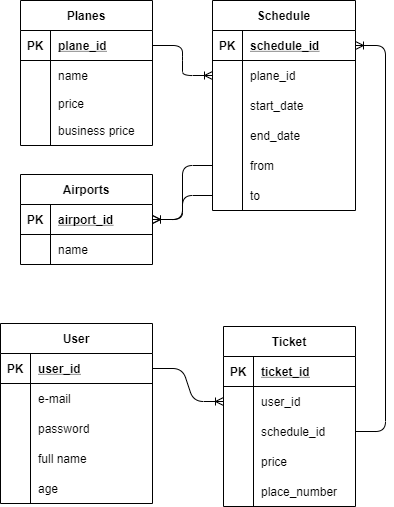

The diagram above was exported from draw.io. Its source (the exported page's mxGraphModel, read from the mxfile embedded in the PNG):
<mxGraphModel dx="215" dy="879" grid="0" gridSize="10" guides="1" tooltips="1" connect="1" arrows="1" fold="1" page="0" pageScale="1" pageWidth="850" pageHeight="1100" math="0" shadow="0" extFonts="Permanent Marker^https://fonts.googleapis.com/css?family=Permanent+Marker">
  <root>
    <mxCell id="0" />
    <mxCell id="1" parent="0" />
    <mxCell id="C-vyLk0tnHw3VtMMgP7b-2" value="Planes" style="shape=table;startSize=30;container=1;collapsible=1;childLayout=tableLayout;fixedRows=1;rowLines=0;fontStyle=1;align=center;resizeLast=1;" parent="1" vertex="1">
      <mxGeometry x="96" y="-116" width="132" height="145" as="geometry" />
    </mxCell>
    <mxCell id="C-vyLk0tnHw3VtMMgP7b-3" value="" style="shape=partialRectangle;collapsible=0;dropTarget=0;pointerEvents=0;fillColor=none;points=[[0,0.5],[1,0.5]];portConstraint=eastwest;top=0;left=0;right=0;bottom=1;" parent="C-vyLk0tnHw3VtMMgP7b-2" vertex="1">
      <mxGeometry y="30" width="132" height="30" as="geometry" />
    </mxCell>
    <mxCell id="C-vyLk0tnHw3VtMMgP7b-4" value="PK" style="shape=partialRectangle;overflow=hidden;connectable=0;fillColor=none;top=0;left=0;bottom=0;right=0;fontStyle=1;" parent="C-vyLk0tnHw3VtMMgP7b-3" vertex="1">
      <mxGeometry width="30" height="30" as="geometry" />
    </mxCell>
    <mxCell id="C-vyLk0tnHw3VtMMgP7b-5" value="plane_id" style="shape=partialRectangle;overflow=hidden;connectable=0;fillColor=none;top=0;left=0;bottom=0;right=0;align=left;spacingLeft=6;fontStyle=5;" parent="C-vyLk0tnHw3VtMMgP7b-3" vertex="1">
      <mxGeometry x="30" width="102" height="30" as="geometry" />
    </mxCell>
    <mxCell id="C-vyLk0tnHw3VtMMgP7b-6" value="" style="shape=partialRectangle;collapsible=0;dropTarget=0;pointerEvents=0;fillColor=none;points=[[0,0.5],[1,0.5]];portConstraint=eastwest;top=0;left=0;right=0;bottom=0;" parent="C-vyLk0tnHw3VtMMgP7b-2" vertex="1">
      <mxGeometry y="60" width="132" height="30" as="geometry" />
    </mxCell>
    <mxCell id="C-vyLk0tnHw3VtMMgP7b-7" value="" style="shape=partialRectangle;overflow=hidden;connectable=0;fillColor=none;top=0;left=0;bottom=0;right=0;" parent="C-vyLk0tnHw3VtMMgP7b-6" vertex="1">
      <mxGeometry width="30" height="30" as="geometry" />
    </mxCell>
    <mxCell id="C-vyLk0tnHw3VtMMgP7b-8" value="name" style="shape=partialRectangle;overflow=hidden;connectable=0;fillColor=none;top=0;left=0;bottom=0;right=0;align=left;spacingLeft=6;" parent="C-vyLk0tnHw3VtMMgP7b-6" vertex="1">
      <mxGeometry x="30" width="102" height="30" as="geometry" />
    </mxCell>
    <mxCell id="C-vyLk0tnHw3VtMMgP7b-9" value="" style="shape=partialRectangle;collapsible=0;dropTarget=0;pointerEvents=0;fillColor=none;points=[[0,0.5],[1,0.5]];portConstraint=eastwest;top=0;left=0;right=0;bottom=0;" parent="C-vyLk0tnHw3VtMMgP7b-2" vertex="1">
      <mxGeometry y="90" width="132" height="25" as="geometry" />
    </mxCell>
    <mxCell id="C-vyLk0tnHw3VtMMgP7b-10" value="" style="shape=partialRectangle;overflow=hidden;connectable=0;fillColor=none;top=0;left=0;bottom=0;right=0;" parent="C-vyLk0tnHw3VtMMgP7b-9" vertex="1">
      <mxGeometry width="30" height="25" as="geometry" />
    </mxCell>
    <mxCell id="C-vyLk0tnHw3VtMMgP7b-11" value="price" style="shape=partialRectangle;overflow=hidden;connectable=0;fillColor=none;top=0;left=0;bottom=0;right=0;align=left;spacingLeft=6;" parent="C-vyLk0tnHw3VtMMgP7b-9" vertex="1">
      <mxGeometry x="30" width="102" height="25" as="geometry" />
    </mxCell>
    <mxCell id="U3h-pYtFVbUW-kCAF7rb-18" value="" style="shape=partialRectangle;collapsible=0;dropTarget=0;pointerEvents=0;fillColor=none;points=[[0,0.5],[1,0.5]];portConstraint=eastwest;top=0;left=0;right=0;bottom=0;" vertex="1" parent="C-vyLk0tnHw3VtMMgP7b-2">
      <mxGeometry y="115" width="132" height="30" as="geometry" />
    </mxCell>
    <mxCell id="U3h-pYtFVbUW-kCAF7rb-19" value="" style="shape=partialRectangle;overflow=hidden;connectable=0;fillColor=none;top=0;left=0;bottom=0;right=0;" vertex="1" parent="U3h-pYtFVbUW-kCAF7rb-18">
      <mxGeometry width="30" height="30" as="geometry" />
    </mxCell>
    <mxCell id="U3h-pYtFVbUW-kCAF7rb-20" value="business price" style="shape=partialRectangle;overflow=hidden;connectable=0;fillColor=none;top=0;left=0;bottom=0;right=0;align=left;spacingLeft=6;" vertex="1" parent="U3h-pYtFVbUW-kCAF7rb-18">
      <mxGeometry x="30" width="102" height="30" as="geometry" />
    </mxCell>
    <mxCell id="C-vyLk0tnHw3VtMMgP7b-13" value="Schedule" style="shape=table;startSize=30;container=1;collapsible=1;childLayout=tableLayout;fixedRows=1;rowLines=0;fontStyle=1;align=center;resizeLast=1;" parent="1" vertex="1">
      <mxGeometry x="288" y="-116" width="143" height="210" as="geometry" />
    </mxCell>
    <mxCell id="C-vyLk0tnHw3VtMMgP7b-14" value="" style="shape=partialRectangle;collapsible=0;dropTarget=0;pointerEvents=0;fillColor=none;points=[[0,0.5],[1,0.5]];portConstraint=eastwest;top=0;left=0;right=0;bottom=1;" parent="C-vyLk0tnHw3VtMMgP7b-13" vertex="1">
      <mxGeometry y="30" width="143" height="30" as="geometry" />
    </mxCell>
    <mxCell id="C-vyLk0tnHw3VtMMgP7b-15" value="PK" style="shape=partialRectangle;overflow=hidden;connectable=0;fillColor=none;top=0;left=0;bottom=0;right=0;fontStyle=1;" parent="C-vyLk0tnHw3VtMMgP7b-14" vertex="1">
      <mxGeometry width="30" height="30" as="geometry" />
    </mxCell>
    <mxCell id="C-vyLk0tnHw3VtMMgP7b-16" value="schedule_id" style="shape=partialRectangle;overflow=hidden;connectable=0;fillColor=none;top=0;left=0;bottom=0;right=0;align=left;spacingLeft=6;fontStyle=5;" parent="C-vyLk0tnHw3VtMMgP7b-14" vertex="1">
      <mxGeometry x="30" width="113" height="30" as="geometry" />
    </mxCell>
    <mxCell id="C-vyLk0tnHw3VtMMgP7b-17" value="" style="shape=partialRectangle;collapsible=0;dropTarget=0;pointerEvents=0;fillColor=none;points=[[0,0.5],[1,0.5]];portConstraint=eastwest;top=0;left=0;right=0;bottom=0;" parent="C-vyLk0tnHw3VtMMgP7b-13" vertex="1">
      <mxGeometry y="60" width="143" height="30" as="geometry" />
    </mxCell>
    <mxCell id="C-vyLk0tnHw3VtMMgP7b-18" value="" style="shape=partialRectangle;overflow=hidden;connectable=0;fillColor=none;top=0;left=0;bottom=0;right=0;" parent="C-vyLk0tnHw3VtMMgP7b-17" vertex="1">
      <mxGeometry width="30" height="30" as="geometry" />
    </mxCell>
    <mxCell id="C-vyLk0tnHw3VtMMgP7b-19" value="plane_id" style="shape=partialRectangle;overflow=hidden;connectable=0;fillColor=none;top=0;left=0;bottom=0;right=0;align=left;spacingLeft=6;" parent="C-vyLk0tnHw3VtMMgP7b-17" vertex="1">
      <mxGeometry x="30" width="113" height="30" as="geometry" />
    </mxCell>
    <mxCell id="C-vyLk0tnHw3VtMMgP7b-20" value="" style="shape=partialRectangle;collapsible=0;dropTarget=0;pointerEvents=0;fillColor=none;points=[[0,0.5],[1,0.5]];portConstraint=eastwest;top=0;left=0;right=0;bottom=0;" parent="C-vyLk0tnHw3VtMMgP7b-13" vertex="1">
      <mxGeometry y="90" width="143" height="30" as="geometry" />
    </mxCell>
    <mxCell id="C-vyLk0tnHw3VtMMgP7b-21" value="" style="shape=partialRectangle;overflow=hidden;connectable=0;fillColor=none;top=0;left=0;bottom=0;right=0;" parent="C-vyLk0tnHw3VtMMgP7b-20" vertex="1">
      <mxGeometry width="30" height="30" as="geometry" />
    </mxCell>
    <mxCell id="C-vyLk0tnHw3VtMMgP7b-22" value="start_date" style="shape=partialRectangle;overflow=hidden;connectable=0;fillColor=none;top=0;left=0;bottom=0;right=0;align=left;spacingLeft=6;" parent="C-vyLk0tnHw3VtMMgP7b-20" vertex="1">
      <mxGeometry x="30" width="113" height="30" as="geometry" />
    </mxCell>
    <mxCell id="U3h-pYtFVbUW-kCAF7rb-21" value="" style="shape=partialRectangle;collapsible=0;dropTarget=0;pointerEvents=0;fillColor=none;points=[[0,0.5],[1,0.5]];portConstraint=eastwest;top=0;left=0;right=0;bottom=0;" vertex="1" parent="C-vyLk0tnHw3VtMMgP7b-13">
      <mxGeometry y="120" width="143" height="30" as="geometry" />
    </mxCell>
    <mxCell id="U3h-pYtFVbUW-kCAF7rb-22" value="" style="shape=partialRectangle;overflow=hidden;connectable=0;fillColor=none;top=0;left=0;bottom=0;right=0;" vertex="1" parent="U3h-pYtFVbUW-kCAF7rb-21">
      <mxGeometry width="30" height="30" as="geometry" />
    </mxCell>
    <mxCell id="U3h-pYtFVbUW-kCAF7rb-23" value="end_date" style="shape=partialRectangle;overflow=hidden;connectable=0;fillColor=none;top=0;left=0;bottom=0;right=0;align=left;spacingLeft=6;" vertex="1" parent="U3h-pYtFVbUW-kCAF7rb-21">
      <mxGeometry x="30" width="113" height="30" as="geometry" />
    </mxCell>
    <mxCell id="U3h-pYtFVbUW-kCAF7rb-24" value="" style="shape=partialRectangle;collapsible=0;dropTarget=0;pointerEvents=0;fillColor=none;points=[[0,0.5],[1,0.5]];portConstraint=eastwest;top=0;left=0;right=0;bottom=0;" vertex="1" parent="C-vyLk0tnHw3VtMMgP7b-13">
      <mxGeometry y="150" width="143" height="30" as="geometry" />
    </mxCell>
    <mxCell id="U3h-pYtFVbUW-kCAF7rb-25" value="" style="shape=partialRectangle;overflow=hidden;connectable=0;fillColor=none;top=0;left=0;bottom=0;right=0;" vertex="1" parent="U3h-pYtFVbUW-kCAF7rb-24">
      <mxGeometry width="30" height="30" as="geometry" />
    </mxCell>
    <mxCell id="U3h-pYtFVbUW-kCAF7rb-26" value="from" style="shape=partialRectangle;overflow=hidden;connectable=0;fillColor=none;top=0;left=0;bottom=0;right=0;align=left;spacingLeft=6;" vertex="1" parent="U3h-pYtFVbUW-kCAF7rb-24">
      <mxGeometry x="30" width="113" height="30" as="geometry" />
    </mxCell>
    <mxCell id="U3h-pYtFVbUW-kCAF7rb-27" value="" style="shape=partialRectangle;collapsible=0;dropTarget=0;pointerEvents=0;fillColor=none;points=[[0,0.5],[1,0.5]];portConstraint=eastwest;top=0;left=0;right=0;bottom=0;" vertex="1" parent="C-vyLk0tnHw3VtMMgP7b-13">
      <mxGeometry y="180" width="143" height="30" as="geometry" />
    </mxCell>
    <mxCell id="U3h-pYtFVbUW-kCAF7rb-28" value="" style="shape=partialRectangle;overflow=hidden;connectable=0;fillColor=none;top=0;left=0;bottom=0;right=0;" vertex="1" parent="U3h-pYtFVbUW-kCAF7rb-27">
      <mxGeometry width="30" height="30" as="geometry" />
    </mxCell>
    <mxCell id="U3h-pYtFVbUW-kCAF7rb-29" value="to" style="shape=partialRectangle;overflow=hidden;connectable=0;fillColor=none;top=0;left=0;bottom=0;right=0;align=left;spacingLeft=6;" vertex="1" parent="U3h-pYtFVbUW-kCAF7rb-27">
      <mxGeometry x="30" width="113" height="30" as="geometry" />
    </mxCell>
    <mxCell id="C-vyLk0tnHw3VtMMgP7b-23" value="User" style="shape=table;startSize=30;container=1;collapsible=1;childLayout=tableLayout;fixedRows=1;rowLines=0;fontStyle=1;align=center;resizeLast=1;" parent="1" vertex="1">
      <mxGeometry x="76" y="207" width="152" height="180" as="geometry" />
    </mxCell>
    <mxCell id="C-vyLk0tnHw3VtMMgP7b-24" value="" style="shape=partialRectangle;collapsible=0;dropTarget=0;pointerEvents=0;fillColor=none;points=[[0,0.5],[1,0.5]];portConstraint=eastwest;top=0;left=0;right=0;bottom=1;" parent="C-vyLk0tnHw3VtMMgP7b-23" vertex="1">
      <mxGeometry y="30" width="152" height="30" as="geometry" />
    </mxCell>
    <mxCell id="C-vyLk0tnHw3VtMMgP7b-25" value="PK" style="shape=partialRectangle;overflow=hidden;connectable=0;fillColor=none;top=0;left=0;bottom=0;right=0;fontStyle=1;" parent="C-vyLk0tnHw3VtMMgP7b-24" vertex="1">
      <mxGeometry width="30" height="30" as="geometry" />
    </mxCell>
    <mxCell id="C-vyLk0tnHw3VtMMgP7b-26" value="user_id" style="shape=partialRectangle;overflow=hidden;connectable=0;fillColor=none;top=0;left=0;bottom=0;right=0;align=left;spacingLeft=6;fontStyle=5;" parent="C-vyLk0tnHw3VtMMgP7b-24" vertex="1">
      <mxGeometry x="30" width="122" height="30" as="geometry" />
    </mxCell>
    <mxCell id="C-vyLk0tnHw3VtMMgP7b-27" value="" style="shape=partialRectangle;collapsible=0;dropTarget=0;pointerEvents=0;fillColor=none;points=[[0,0.5],[1,0.5]];portConstraint=eastwest;top=0;left=0;right=0;bottom=0;" parent="C-vyLk0tnHw3VtMMgP7b-23" vertex="1">
      <mxGeometry y="60" width="152" height="30" as="geometry" />
    </mxCell>
    <mxCell id="C-vyLk0tnHw3VtMMgP7b-28" value="" style="shape=partialRectangle;overflow=hidden;connectable=0;fillColor=none;top=0;left=0;bottom=0;right=0;" parent="C-vyLk0tnHw3VtMMgP7b-27" vertex="1">
      <mxGeometry width="30" height="30" as="geometry" />
    </mxCell>
    <mxCell id="C-vyLk0tnHw3VtMMgP7b-29" value="e-mail" style="shape=partialRectangle;overflow=hidden;connectable=0;fillColor=none;top=0;left=0;bottom=0;right=0;align=left;spacingLeft=6;" parent="C-vyLk0tnHw3VtMMgP7b-27" vertex="1">
      <mxGeometry x="30" width="122" height="30" as="geometry" />
    </mxCell>
    <mxCell id="U3h-pYtFVbUW-kCAF7rb-9" value="" style="shape=partialRectangle;collapsible=0;dropTarget=0;pointerEvents=0;fillColor=none;points=[[0,0.5],[1,0.5]];portConstraint=eastwest;top=0;left=0;right=0;bottom=0;" vertex="1" parent="C-vyLk0tnHw3VtMMgP7b-23">
      <mxGeometry y="90" width="152" height="30" as="geometry" />
    </mxCell>
    <mxCell id="U3h-pYtFVbUW-kCAF7rb-10" value="" style="shape=partialRectangle;overflow=hidden;connectable=0;fillColor=none;top=0;left=0;bottom=0;right=0;" vertex="1" parent="U3h-pYtFVbUW-kCAF7rb-9">
      <mxGeometry width="30" height="30" as="geometry" />
    </mxCell>
    <mxCell id="U3h-pYtFVbUW-kCAF7rb-11" value="password" style="shape=partialRectangle;overflow=hidden;connectable=0;fillColor=none;top=0;left=0;bottom=0;right=0;align=left;spacingLeft=6;" vertex="1" parent="U3h-pYtFVbUW-kCAF7rb-9">
      <mxGeometry x="30" width="122" height="30" as="geometry" />
    </mxCell>
    <mxCell id="U3h-pYtFVbUW-kCAF7rb-12" value="" style="shape=partialRectangle;collapsible=0;dropTarget=0;pointerEvents=0;fillColor=none;points=[[0,0.5],[1,0.5]];portConstraint=eastwest;top=0;left=0;right=0;bottom=0;" vertex="1" parent="C-vyLk0tnHw3VtMMgP7b-23">
      <mxGeometry y="120" width="152" height="30" as="geometry" />
    </mxCell>
    <mxCell id="U3h-pYtFVbUW-kCAF7rb-13" value="" style="shape=partialRectangle;overflow=hidden;connectable=0;fillColor=none;top=0;left=0;bottom=0;right=0;" vertex="1" parent="U3h-pYtFVbUW-kCAF7rb-12">
      <mxGeometry width="30" height="30" as="geometry" />
    </mxCell>
    <mxCell id="U3h-pYtFVbUW-kCAF7rb-14" value="full name" style="shape=partialRectangle;overflow=hidden;connectable=0;fillColor=none;top=0;left=0;bottom=0;right=0;align=left;spacingLeft=6;" vertex="1" parent="U3h-pYtFVbUW-kCAF7rb-12">
      <mxGeometry x="30" width="122" height="30" as="geometry" />
    </mxCell>
    <mxCell id="U3h-pYtFVbUW-kCAF7rb-15" value="" style="shape=partialRectangle;collapsible=0;dropTarget=0;pointerEvents=0;fillColor=none;points=[[0,0.5],[1,0.5]];portConstraint=eastwest;top=0;left=0;right=0;bottom=0;" vertex="1" parent="C-vyLk0tnHw3VtMMgP7b-23">
      <mxGeometry y="150" width="152" height="30" as="geometry" />
    </mxCell>
    <mxCell id="U3h-pYtFVbUW-kCAF7rb-16" value="" style="shape=partialRectangle;overflow=hidden;connectable=0;fillColor=none;top=0;left=0;bottom=0;right=0;" vertex="1" parent="U3h-pYtFVbUW-kCAF7rb-15">
      <mxGeometry width="30" height="30" as="geometry" />
    </mxCell>
    <mxCell id="U3h-pYtFVbUW-kCAF7rb-17" value="age" style="shape=partialRectangle;overflow=hidden;connectable=0;fillColor=none;top=0;left=0;bottom=0;right=0;align=left;spacingLeft=6;" vertex="1" parent="U3h-pYtFVbUW-kCAF7rb-15">
      <mxGeometry x="30" width="122" height="30" as="geometry" />
    </mxCell>
    <mxCell id="U3h-pYtFVbUW-kCAF7rb-30" value="Ticket" style="shape=table;startSize=30;container=1;collapsible=1;childLayout=tableLayout;fixedRows=1;rowLines=0;fontStyle=1;align=center;resizeLast=1;" vertex="1" parent="1">
      <mxGeometry x="299" y="210" width="132" height="180" as="geometry" />
    </mxCell>
    <mxCell id="U3h-pYtFVbUW-kCAF7rb-31" value="" style="shape=partialRectangle;collapsible=0;dropTarget=0;pointerEvents=0;fillColor=none;points=[[0,0.5],[1,0.5]];portConstraint=eastwest;top=0;left=0;right=0;bottom=1;" vertex="1" parent="U3h-pYtFVbUW-kCAF7rb-30">
      <mxGeometry y="30" width="132" height="30" as="geometry" />
    </mxCell>
    <mxCell id="U3h-pYtFVbUW-kCAF7rb-32" value="PK" style="shape=partialRectangle;overflow=hidden;connectable=0;fillColor=none;top=0;left=0;bottom=0;right=0;fontStyle=1;" vertex="1" parent="U3h-pYtFVbUW-kCAF7rb-31">
      <mxGeometry width="30" height="30" as="geometry" />
    </mxCell>
    <mxCell id="U3h-pYtFVbUW-kCAF7rb-33" value="ticket_id" style="shape=partialRectangle;overflow=hidden;connectable=0;fillColor=none;top=0;left=0;bottom=0;right=0;align=left;spacingLeft=6;fontStyle=5;" vertex="1" parent="U3h-pYtFVbUW-kCAF7rb-31">
      <mxGeometry x="30" width="102" height="30" as="geometry" />
    </mxCell>
    <mxCell id="U3h-pYtFVbUW-kCAF7rb-34" value="" style="shape=partialRectangle;collapsible=0;dropTarget=0;pointerEvents=0;fillColor=none;points=[[0,0.5],[1,0.5]];portConstraint=eastwest;top=0;left=0;right=0;bottom=0;" vertex="1" parent="U3h-pYtFVbUW-kCAF7rb-30">
      <mxGeometry y="60" width="132" height="30" as="geometry" />
    </mxCell>
    <mxCell id="U3h-pYtFVbUW-kCAF7rb-35" value="" style="shape=partialRectangle;overflow=hidden;connectable=0;fillColor=none;top=0;left=0;bottom=0;right=0;" vertex="1" parent="U3h-pYtFVbUW-kCAF7rb-34">
      <mxGeometry width="30" height="30" as="geometry" />
    </mxCell>
    <mxCell id="U3h-pYtFVbUW-kCAF7rb-36" value="user_id" style="shape=partialRectangle;overflow=hidden;connectable=0;fillColor=none;top=0;left=0;bottom=0;right=0;align=left;spacingLeft=6;" vertex="1" parent="U3h-pYtFVbUW-kCAF7rb-34">
      <mxGeometry x="30" width="102" height="30" as="geometry" />
    </mxCell>
    <mxCell id="U3h-pYtFVbUW-kCAF7rb-37" value="" style="shape=partialRectangle;collapsible=0;dropTarget=0;pointerEvents=0;fillColor=none;points=[[0,0.5],[1,0.5]];portConstraint=eastwest;top=0;left=0;right=0;bottom=0;" vertex="1" parent="U3h-pYtFVbUW-kCAF7rb-30">
      <mxGeometry y="90" width="132" height="30" as="geometry" />
    </mxCell>
    <mxCell id="U3h-pYtFVbUW-kCAF7rb-38" value="" style="shape=partialRectangle;overflow=hidden;connectable=0;fillColor=none;top=0;left=0;bottom=0;right=0;" vertex="1" parent="U3h-pYtFVbUW-kCAF7rb-37">
      <mxGeometry width="30" height="30" as="geometry" />
    </mxCell>
    <mxCell id="U3h-pYtFVbUW-kCAF7rb-39" value="schedule_id" style="shape=partialRectangle;overflow=hidden;connectable=0;fillColor=none;top=0;left=0;bottom=0;right=0;align=left;spacingLeft=6;" vertex="1" parent="U3h-pYtFVbUW-kCAF7rb-37">
      <mxGeometry x="30" width="102" height="30" as="geometry" />
    </mxCell>
    <mxCell id="U3h-pYtFVbUW-kCAF7rb-40" value="" style="shape=partialRectangle;collapsible=0;dropTarget=0;pointerEvents=0;fillColor=none;points=[[0,0.5],[1,0.5]];portConstraint=eastwest;top=0;left=0;right=0;bottom=0;" vertex="1" parent="U3h-pYtFVbUW-kCAF7rb-30">
      <mxGeometry y="120" width="132" height="30" as="geometry" />
    </mxCell>
    <mxCell id="U3h-pYtFVbUW-kCAF7rb-41" value="" style="shape=partialRectangle;overflow=hidden;connectable=0;fillColor=none;top=0;left=0;bottom=0;right=0;" vertex="1" parent="U3h-pYtFVbUW-kCAF7rb-40">
      <mxGeometry width="30" height="30" as="geometry" />
    </mxCell>
    <mxCell id="U3h-pYtFVbUW-kCAF7rb-42" value="price" style="shape=partialRectangle;overflow=hidden;connectable=0;fillColor=none;top=0;left=0;bottom=0;right=0;align=left;spacingLeft=6;" vertex="1" parent="U3h-pYtFVbUW-kCAF7rb-40">
      <mxGeometry x="30" width="102" height="30" as="geometry" />
    </mxCell>
    <mxCell id="U3h-pYtFVbUW-kCAF7rb-48" value="" style="shape=partialRectangle;collapsible=0;dropTarget=0;pointerEvents=0;fillColor=none;points=[[0,0.5],[1,0.5]];portConstraint=eastwest;top=0;left=0;right=0;bottom=0;" vertex="1" parent="U3h-pYtFVbUW-kCAF7rb-30">
      <mxGeometry y="150" width="132" height="30" as="geometry" />
    </mxCell>
    <mxCell id="U3h-pYtFVbUW-kCAF7rb-49" value="" style="shape=partialRectangle;overflow=hidden;connectable=0;fillColor=none;top=0;left=0;bottom=0;right=0;" vertex="1" parent="U3h-pYtFVbUW-kCAF7rb-48">
      <mxGeometry width="30" height="30" as="geometry" />
    </mxCell>
    <mxCell id="U3h-pYtFVbUW-kCAF7rb-50" value="place_number" style="shape=partialRectangle;overflow=hidden;connectable=0;fillColor=none;top=0;left=0;bottom=0;right=0;align=left;spacingLeft=6;" vertex="1" parent="U3h-pYtFVbUW-kCAF7rb-48">
      <mxGeometry x="30" width="102" height="30" as="geometry" />
    </mxCell>
    <mxCell id="U3h-pYtFVbUW-kCAF7rb-54" value="Airports" style="shape=table;startSize=30;container=1;collapsible=1;childLayout=tableLayout;fixedRows=1;rowLines=0;fontStyle=1;align=center;resizeLast=1;" vertex="1" parent="1">
      <mxGeometry x="96" y="58" width="132" height="90" as="geometry" />
    </mxCell>
    <mxCell id="U3h-pYtFVbUW-kCAF7rb-55" value="" style="shape=partialRectangle;collapsible=0;dropTarget=0;pointerEvents=0;fillColor=none;points=[[0,0.5],[1,0.5]];portConstraint=eastwest;top=0;left=0;right=0;bottom=1;" vertex="1" parent="U3h-pYtFVbUW-kCAF7rb-54">
      <mxGeometry y="30" width="132" height="30" as="geometry" />
    </mxCell>
    <mxCell id="U3h-pYtFVbUW-kCAF7rb-56" value="PK" style="shape=partialRectangle;overflow=hidden;connectable=0;fillColor=none;top=0;left=0;bottom=0;right=0;fontStyle=1;" vertex="1" parent="U3h-pYtFVbUW-kCAF7rb-55">
      <mxGeometry width="30" height="30" as="geometry" />
    </mxCell>
    <mxCell id="U3h-pYtFVbUW-kCAF7rb-57" value="airport_id" style="shape=partialRectangle;overflow=hidden;connectable=0;fillColor=none;top=0;left=0;bottom=0;right=0;align=left;spacingLeft=6;fontStyle=5;" vertex="1" parent="U3h-pYtFVbUW-kCAF7rb-55">
      <mxGeometry x="30" width="102" height="30" as="geometry" />
    </mxCell>
    <mxCell id="U3h-pYtFVbUW-kCAF7rb-58" value="" style="shape=partialRectangle;collapsible=0;dropTarget=0;pointerEvents=0;fillColor=none;points=[[0,0.5],[1,0.5]];portConstraint=eastwest;top=0;left=0;right=0;bottom=0;" vertex="1" parent="U3h-pYtFVbUW-kCAF7rb-54">
      <mxGeometry y="60" width="132" height="30" as="geometry" />
    </mxCell>
    <mxCell id="U3h-pYtFVbUW-kCAF7rb-59" value="" style="shape=partialRectangle;overflow=hidden;connectable=0;fillColor=none;top=0;left=0;bottom=0;right=0;" vertex="1" parent="U3h-pYtFVbUW-kCAF7rb-58">
      <mxGeometry width="30" height="30" as="geometry" />
    </mxCell>
    <mxCell id="U3h-pYtFVbUW-kCAF7rb-60" value="name" style="shape=partialRectangle;overflow=hidden;connectable=0;fillColor=none;top=0;left=0;bottom=0;right=0;align=left;spacingLeft=6;" vertex="1" parent="U3h-pYtFVbUW-kCAF7rb-58">
      <mxGeometry x="30" width="102" height="30" as="geometry" />
    </mxCell>
    <mxCell id="U3h-pYtFVbUW-kCAF7rb-67" value="" style="edgeStyle=entityRelationEdgeStyle;fontSize=12;html=1;endArrow=ERoneToMany;entryX=0;entryY=0.5;entryDx=0;entryDy=0;" edge="1" parent="1" source="C-vyLk0tnHw3VtMMgP7b-24" target="U3h-pYtFVbUW-kCAF7rb-34">
      <mxGeometry width="100" height="100" relative="1" as="geometry">
        <mxPoint x="547" y="254" as="sourcePoint" />
        <mxPoint x="647" y="154" as="targetPoint" />
      </mxGeometry>
    </mxCell>
    <mxCell id="U3h-pYtFVbUW-kCAF7rb-69" value="" style="edgeStyle=entityRelationEdgeStyle;fontSize=12;html=1;endArrow=ERoneToMany;entryX=0;entryY=0.5;entryDx=0;entryDy=0;" edge="1" parent="1" source="C-vyLk0tnHw3VtMMgP7b-3" target="C-vyLk0tnHw3VtMMgP7b-17">
      <mxGeometry width="100" height="100" relative="1" as="geometry">
        <mxPoint x="435" y="169" as="sourcePoint" />
        <mxPoint x="535" y="69" as="targetPoint" />
      </mxGeometry>
    </mxCell>
    <mxCell id="U3h-pYtFVbUW-kCAF7rb-73" value="" style="edgeStyle=entityRelationEdgeStyle;fontSize=12;html=1;endArrow=ERoneToMany;exitX=0;exitY=0.5;exitDx=0;exitDy=0;" edge="1" parent="1" source="U3h-pYtFVbUW-kCAF7rb-24" target="U3h-pYtFVbUW-kCAF7rb-55">
      <mxGeometry width="100" height="100" relative="1" as="geometry">
        <mxPoint x="435" y="169" as="sourcePoint" />
        <mxPoint x="535" y="69" as="targetPoint" />
      </mxGeometry>
    </mxCell>
    <mxCell id="U3h-pYtFVbUW-kCAF7rb-74" value="" style="edgeStyle=entityRelationEdgeStyle;fontSize=12;html=1;endArrow=ERoneToMany;exitX=1;exitY=0.5;exitDx=0;exitDy=0;entryX=1;entryY=0.5;entryDx=0;entryDy=0;" edge="1" parent="1" source="U3h-pYtFVbUW-kCAF7rb-37" target="C-vyLk0tnHw3VtMMgP7b-14">
      <mxGeometry width="100" height="100" relative="1" as="geometry">
        <mxPoint x="435" y="169" as="sourcePoint" />
        <mxPoint x="535" y="69" as="targetPoint" />
      </mxGeometry>
    </mxCell>
    <mxCell id="U3h-pYtFVbUW-kCAF7rb-75" value="" style="edgeStyle=entityRelationEdgeStyle;fontSize=12;html=1;endArrow=ERoneToMany;exitX=0;exitY=0.5;exitDx=0;exitDy=0;entryX=1;entryY=0.5;entryDx=0;entryDy=0;" edge="1" parent="1" source="U3h-pYtFVbUW-kCAF7rb-27" target="U3h-pYtFVbUW-kCAF7rb-55">
      <mxGeometry width="100" height="100" relative="1" as="geometry">
        <mxPoint x="298" y="59" as="sourcePoint" />
        <mxPoint x="238" y="113" as="targetPoint" />
      </mxGeometry>
    </mxCell>
  </root>
</mxGraphModel>